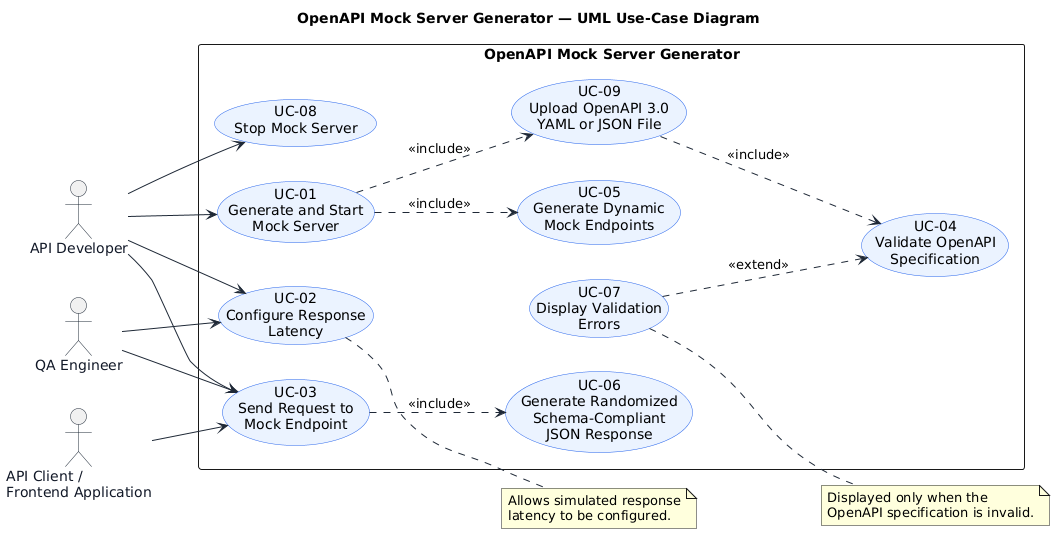

The diagram above was rendered by PlantUML. Its source (embedded in the PNG):
@startuml
title OpenAPI Mock Server Generator — UML Use-Case Diagram

left to right direction
skinparam shadowing false
skinparam packageStyle rectangle
skinparam usecase {
    BackgroundColor #EAF2FF
    BorderColor #2563EB
    ArrowColor #1F2937
}
skinparam actor {
    BorderColor #1F2937
    FontColor #111827
}

' Actors
actor "API Developer" as Developer
actor "QA Engineer" as QA
actor "API Client /\nFrontend Application" as Client

' System boundary
rectangle "OpenAPI Mock Server Generator" {

    usecase "UC-01\nGenerate and Start\nMock Server" as UC01

    usecase "UC-02\nConfigure Response\nLatency" as UC02

    usecase "UC-03\nSend Request to\nMock Endpoint" as UC03

    usecase "UC-04\nValidate OpenAPI\nSpecification" as UC04

    usecase "UC-05\nGenerate Dynamic\nMock Endpoints" as UC05

    usecase "UC-06\nGenerate Randomized\nSchema-Compliant\nJSON Response" as UC06

    usecase "UC-07\nDisplay Validation\nErrors" as UC07

    usecase "UC-08\nStop Mock Server" as UC08

    usecase "UC-09\nUpload OpenAPI 3.0\nYAML or JSON File" as UC09
}

' Actor associations
Developer --> UC01
Developer --> UC02
Developer --> UC03
Developer --> UC08

QA --> UC02
QA --> UC03

Client --> UC03

' Mandatory included behaviour
UC01 ..> UC09 : <<include>>
UC09 ..> UC04 : <<include>>
UC01 ..> UC05 : <<include>>
UC03 ..> UC06 : <<include>>

' Conditional behaviour
UC07 ..> UC04 : <<extend>>

note right of UC07
Displayed only when the
OpenAPI specification is invalid.
end note

note right of UC02
Allows simulated response
latency to be configured.
end note
@enduml